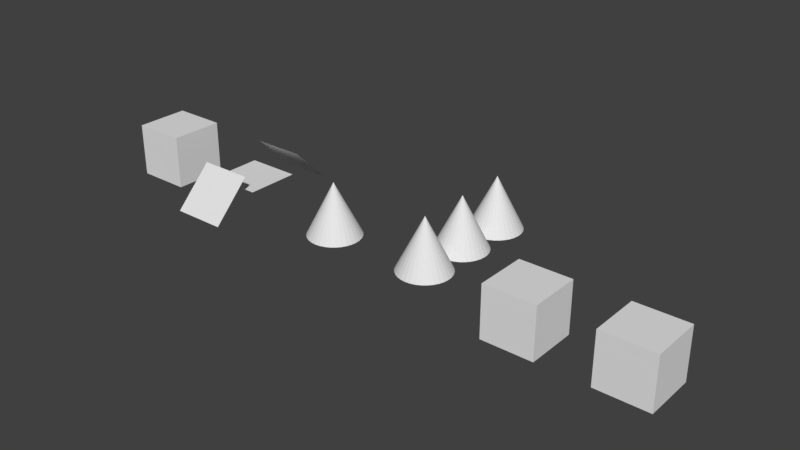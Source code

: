# Source: shadow_no_shadow.test.blend  (saved by Blender 2.78.0; exported with 4.5.12 LTS)
import bpy
from mathutils import Matrix  # noqa: F401  (used for matrix-valued properties, if any)

bpy.ops.wm.read_factory_settings(use_empty=True)
scene = bpy.context.scene
scene.name = 'Scene'

# ---- collections
col_collection_1 = bpy.data.collections.new('Collection 1'); scene.collection.children.link(col_collection_1)

# ---- materials (node trees are filled in below, after node groups)
mat_material_shadow = bpy.data.materials.new('Material_shadow')
mat_material_shadow.alpha_threshold = 0.0
mat_material_shadow.use_transparent_shadow = False
mat_material_shadow.roughness = 0.5
mat_material_shadow.line_color = (0.0, 0.0, 0.0, 1.0)
mat_material_no_shadow = bpy.data.materials.new('Material_no_shadow')
mat_material_no_shadow.alpha_threshold = 0.0
mat_material_no_shadow.use_transparent_shadow = False
mat_material_no_shadow.roughness = 0.5
mat_material_no_shadow.line_color = (0.0, 0.0, 0.0, 1.0)
mat_material_2nd_shadow = bpy.data.materials.new('Material_2nd_shadow')
mat_material_2nd_shadow.alpha_threshold = 0.0
mat_material_2nd_shadow.use_transparent_shadow = False
mat_material_2nd_shadow.roughness = 0.5
mat_material_2nd_shadow.line_color = (0.0, 0.0, 0.0, 1.0)

# ---- material node trees

# ---- world
world_world = bpy.data.worlds.new('World'); scene.world = world_world
world_world.color = (0.05088, 0.05088, 0.05088)
world_world.use_sun_shadow = False
world_world.sun_shadow_jitter_overblur = 0.0
world_world.cycles.sampling_method = 'MANUAL'

# ---- meshes
me_cone = bpy.data.meshes.new('Cone')
me_cone.from_pydata([(0.0, 1.0, -0.06061), (0.1951, 0.9808, -0.06061), (0.3827, 0.9239, -0.06061), (0.5556, 0.8315, -0.06061), (0.7071, 0.7071, -0.06061), (0.8315, 0.5556, -0.06061), (0.9239, 0.3827, -0.06061), (0.9808, 0.1951, -0.06061), (1.0, 7.55e-08, -0.06061), (0.0, 0.0, 1.939), (0.9808, -0.1951, -0.06061), (0.9239, -0.3827, -0.06061), (0.8315, -0.5556, -0.06061), (0.7071, -0.7071, -0.06061), (0.5556, -0.8315, -0.06061), (0.3827, -0.9239, -0.06061), (0.1951, -0.9808, -0.06061), (-3.258e-07, -1.0, -0.06061), (-0.1951, -0.9808, -0.06061), (-0.3827, -0.9239, -0.06061), (-0.5556, -0.8315, -0.06061), (-0.7071, -0.7071, -0.06061), (-0.8315, -0.5556, -0.06061), (-0.9239, -0.3827, -0.06061), (-0.9808, -0.1951, -0.06061), (-1.0, 9.656e-07, -0.06061), (-0.9808, 0.1951, -0.06061), (-0.9239, 0.3827, -0.06061), (-0.8315, 0.5556, -0.06061), (-0.7071, 0.7071, -0.06061), (-0.5556, 0.8315, -0.06061), (-0.3827, 0.9239, -0.06061), (-0.1951, 0.9808, -0.06061)], [], [(0, 9, 1), (1, 9, 2), (2, 9, 3), (3, 9, 4), (4, 9, 5), (5, 9, 6), (6, 9, 7), (7, 9, 8), (8, 9, 10), (10, 9, 11), (11, 9, 12), (12, 9, 13), (13, 9, 14), (14, 9, 15), (15, 9, 16), (16, 9, 17), (17, 9, 18), (18, 9, 19), (19, 9, 20), (20, 9, 21), (21, 9, 22), (22, 9, 23), (23, 9, 24), (24, 9, 25), (25, 9, 26), (26, 9, 27), (27, 9, 28), (28, 9, 29), (29, 9, 30), (30, 9, 31), (31, 9, 32), (32, 9, 0), (0, 1, 2, 3, 4, 5, 6, 7, 8, 10, 11, 12, 13, 14, 15, 16, 17, 18, 19, 20, 21, 22, 23, 24, 25, 26, 27, 28, 29, 30, 31, 32)])
me_cone.materials.append(mat_material_shadow)
me_cone.use_remesh_preserve_volume = False
me_cone.use_remesh_preserve_attributes = False
me_cone.use_mirror_vertex_groups = False
me_cone.update()
me_cube = bpy.data.meshes.new('Cube')
me_cube.from_pydata([(1.0, 1.0, -1.0), (1.0, -1.0, -1.0), (-1.0, -1.0, -1.0), (-1.0, 1.0, -1.0), (1.0, 1.0, 1.0), (1.0, -1.0, 1.0), (-1.0, -1.0, 1.0), (-1.0, 1.0, 1.0)], [], [(0, 1, 2, 3), (4, 7, 6, 5), (0, 4, 5, 1), (1, 5, 6, 2), (2, 6, 7, 3), (4, 0, 3, 7)])
me_cube.materials.append(mat_material_no_shadow)
me_cube.use_remesh_preserve_volume = False
me_cube.use_remesh_preserve_attributes = False
me_cube.use_mirror_vertex_groups = False
me_cube.update()
me_cube_002 = bpy.data.meshes.new('Cube.002')
me_cube_002.from_pydata([(-1.0, -1.0, -1.0), (-1.0, -1.0, 1.0), (-1.0, 1.0, -1.0), (-1.0, 1.0, 1.0), (1.0, -1.0, -1.0), (1.0, -1.0, 1.0), (1.0, 1.0, -1.0), (1.0, 1.0, 1.0)], [], [(0, 1, 3, 2), (2, 3, 7, 6), (6, 7, 5, 4), (4, 5, 1, 0), (2, 6, 4, 0), (7, 3, 1, 5)])
me_cube_002.materials.append(mat_material_no_shadow)
me_cube_002.use_remesh_preserve_volume = False
me_cube_002.use_remesh_preserve_attributes = False
me_cube_002.use_mirror_vertex_groups = False
me_cube_002.update()
me_cube_001 = bpy.data.meshes.new('Cube.001')
me_cube_001.from_pydata([(-1.0, -1.0, -1.0), (-1.0, -1.0, 1.0), (-1.0, 1.0, -1.0), (-1.0, 1.0, 1.0), (1.0, -1.0, -1.0), (1.0, -1.0, 1.0), (1.0, 1.0, -1.0), (1.0, 1.0, 1.0)], [], [(0, 1, 3, 2), (2, 3, 7, 6), (6, 7, 5, 4), (4, 5, 1, 0), (2, 6, 4, 0), (7, 3, 1, 5)])
me_cube_001.materials.append(mat_material_no_shadow)
me_cube_001.use_remesh_preserve_volume = False
me_cube_001.use_remesh_preserve_attributes = False
me_cube_001.use_mirror_vertex_groups = False
me_cube_001.update()
me_cone_003 = bpy.data.meshes.new('Cone.003')
me_cone_003.from_pydata([(0.0, 1.0, -0.06061), (0.1951, 0.9808, -0.06061), (0.3827, 0.9239, -0.06061), (0.5556, 0.8315, -0.06061), (0.7071, 0.7071, -0.06061), (0.8315, 0.5556, -0.06061), (0.9239, 0.3827, -0.06061), (0.9808, 0.1951, -0.06061), (1.0, 7.55e-08, -0.06061), (0.0, 0.0, 1.939), (0.9808, -0.1951, -0.06061), (0.9239, -0.3827, -0.06061), (0.8315, -0.5556, -0.06061), (0.7071, -0.7071, -0.06061), (0.5556, -0.8315, -0.06061), (0.3827, -0.9239, -0.06061), (0.1951, -0.9808, -0.06061), (-3.258e-07, -1.0, -0.06061), (-0.1951, -0.9808, -0.06061), (-0.3827, -0.9239, -0.06061), (-0.5556, -0.8315, -0.06061), (-0.7071, -0.7071, -0.06061), (-0.8315, -0.5556, -0.06061), (-0.9239, -0.3827, -0.06061), (-0.9808, -0.1951, -0.06061), (-1.0, 9.656e-07, -0.06061), (-0.9808, 0.1951, -0.06061), (-0.9239, 0.3827, -0.06061), (-0.8315, 0.5556, -0.06061), (-0.7071, 0.7071, -0.06061), (-0.5556, 0.8315, -0.06061), (-0.3827, 0.9239, -0.06061), (-0.1951, 0.9808, -0.06061)], [], [(0, 9, 1), (1, 9, 2), (2, 9, 3), (3, 9, 4), (4, 9, 5), (5, 9, 6), (6, 9, 7), (7, 9, 8), (8, 9, 10), (10, 9, 11), (11, 9, 12), (12, 9, 13), (13, 9, 14), (14, 9, 15), (15, 9, 16), (16, 9, 17), (17, 9, 18), (18, 9, 19), (19, 9, 20), (20, 9, 21), (21, 9, 22), (22, 9, 23), (23, 9, 24), (24, 9, 25), (25, 9, 26), (26, 9, 27), (27, 9, 28), (28, 9, 29), (29, 9, 30), (30, 9, 31), (31, 9, 32), (32, 9, 0), (0, 1, 2, 3, 4, 5, 6, 7, 8, 10, 11, 12, 13, 14, 15, 16, 17, 18, 19, 20, 21, 22, 23, 24, 25, 26, 27, 28, 29, 30, 31, 32)])
me_cone_003.materials.append(mat_material_2nd_shadow)
me_cone_003.use_remesh_preserve_volume = False
me_cone_003.use_remesh_preserve_attributes = False
me_cone_003.use_mirror_vertex_groups = False
me_cone_003.update()
me_cone_002 = bpy.data.meshes.new('Cone.002')
me_cone_002.from_pydata([(0.0, 1.0, -0.06061), (0.1951, 0.9808, -0.06061), (0.3827, 0.9239, -0.06061), (0.5556, 0.8315, -0.06061), (0.7071, 0.7071, -0.06061), (0.8315, 0.5556, -0.06061), (0.9239, 0.3827, -0.06061), (0.9808, 0.1951, -0.06061), (1.0, 7.55e-08, -0.06061), (0.0, 0.0, 1.939), (0.9808, -0.1951, -0.06061), (0.9239, -0.3827, -0.06061), (0.8315, -0.5556, -0.06061), (0.7071, -0.7071, -0.06061), (0.5556, -0.8315, -0.06061), (0.3827, -0.9239, -0.06061), (0.1951, -0.9808, -0.06061), (-3.258e-07, -1.0, -0.06061), (-0.1951, -0.9808, -0.06061), (-0.3827, -0.9239, -0.06061), (-0.5556, -0.8315, -0.06061), (-0.7071, -0.7071, -0.06061), (-0.8315, -0.5556, -0.06061), (-0.9239, -0.3827, -0.06061), (-0.9808, -0.1951, -0.06061), (-1.0, 9.656e-07, -0.06061), (-0.9808, 0.1951, -0.06061), (-0.9239, 0.3827, -0.06061), (-0.8315, 0.5556, -0.06061), (-0.7071, 0.7071, -0.06061), (-0.5556, 0.8315, -0.06061), (-0.3827, 0.9239, -0.06061), (-0.1951, 0.9808, -0.06061)], [], [(0, 9, 1), (1, 9, 2), (2, 9, 3), (3, 9, 4), (4, 9, 5), (5, 9, 6), (6, 9, 7), (7, 9, 8), (8, 9, 10), (10, 9, 11), (11, 9, 12), (12, 9, 13), (13, 9, 14), (14, 9, 15), (15, 9, 16), (16, 9, 17), (17, 9, 18), (18, 9, 19), (19, 9, 20), (20, 9, 21), (21, 9, 22), (22, 9, 23), (23, 9, 24), (24, 9, 25), (25, 9, 26), (26, 9, 27), (27, 9, 28), (28, 9, 29), (29, 9, 30), (30, 9, 31), (31, 9, 32), (32, 9, 0), (0, 1, 2, 3, 4, 5, 6, 7, 8, 10, 11, 12, 13, 14, 15, 16, 17, 18, 19, 20, 21, 22, 23, 24, 25, 26, 27, 28, 29, 30, 31, 32)])
me_cone_002.materials.append(mat_material_no_shadow)
me_cone_002.use_remesh_preserve_volume = False
me_cone_002.use_remesh_preserve_attributes = False
me_cone_002.use_mirror_vertex_groups = False
me_cone_002.update()
me_cone_001 = bpy.data.meshes.new('Cone.001')
me_cone_001.from_pydata([(0.0, 1.0, -0.06061), (0.1951, 0.9808, -0.06061), (0.3827, 0.9239, -0.06061), (0.5556, 0.8315, -0.06061), (0.7071, 0.7071, -0.06061), (0.8315, 0.5556, -0.06061), (0.9239, 0.3827, -0.06061), (0.9808, 0.1951, -0.06061), (1.0, 7.55e-08, -0.06061), (0.0, 0.0, 1.939), (0.9808, -0.1951, -0.06061), (0.9239, -0.3827, -0.06061), (0.8315, -0.5556, -0.06061), (0.7071, -0.7071, -0.06061), (0.5556, -0.8315, -0.06061), (0.3827, -0.9239, -0.06061), (0.1951, -0.9808, -0.06061), (-3.258e-07, -1.0, -0.06061), (-0.1951, -0.9808, -0.06061), (-0.3827, -0.9239, -0.06061), (-0.5556, -0.8315, -0.06061), (-0.7071, -0.7071, -0.06061), (-0.8315, -0.5556, -0.06061), (-0.9239, -0.3827, -0.06061), (-0.9808, -0.1951, -0.06061), (-1.0, 9.656e-07, -0.06061), (-0.9808, 0.1951, -0.06061), (-0.9239, 0.3827, -0.06061), (-0.8315, 0.5556, -0.06061), (-0.7071, 0.7071, -0.06061), (-0.5556, 0.8315, -0.06061), (-0.3827, 0.9239, -0.06061), (-0.1951, 0.9808, -0.06061)], [], [(0, 9, 1), (1, 9, 2), (2, 9, 3), (3, 9, 4), (4, 9, 5), (5, 9, 6), (6, 9, 7), (7, 9, 8), (8, 9, 10), (10, 9, 11), (11, 9, 12), (12, 9, 13), (13, 9, 14), (14, 9, 15), (15, 9, 16), (16, 9, 17), (17, 9, 18), (18, 9, 19), (19, 9, 20), (20, 9, 21), (21, 9, 22), (22, 9, 23), (23, 9, 24), (24, 9, 25), (25, 9, 26), (26, 9, 27), (27, 9, 28), (28, 9, 29), (29, 9, 30), (30, 9, 31), (31, 9, 32), (32, 9, 0), (0, 1, 2, 3, 4, 5, 6, 7, 8, 10, 11, 12, 13, 14, 15, 16, 17, 18, 19, 20, 21, 22, 23, 24, 25, 26, 27, 28, 29, 30, 31, 32)])
me_cone_001.materials.append(mat_material_shadow)
me_cone_001.use_remesh_preserve_volume = False
me_cone_001.use_remesh_preserve_attributes = False
me_cone_001.use_mirror_vertex_groups = False
me_cone_001.update()
me_plane_002 = bpy.data.meshes.new('Plane.002')
me_plane_002.from_pydata([(-1.0, -1.0, 0.0), (1.0, -1.0, 0.0), (-1.0, 1.0, 0.0), (1.0, 1.0, 0.0)], [], [(0, 1, 3, 2)])
me_plane_002.materials.append(mat_material_shadow)
me_plane_002.use_remesh_preserve_volume = False
me_plane_002.use_remesh_preserve_attributes = False
me_plane_002.use_mirror_vertex_groups = False
me_plane_002.update()
me_plane_001 = bpy.data.meshes.new('Plane.001')
me_plane_001.from_pydata([(-1.0, -1.0, 0.0), (1.0, -1.0, 0.0), (-1.0, 1.0, 0.0), (1.0, 1.0, 0.0)], [], [(0, 1, 3, 2)])
me_plane_001.materials.append(mat_material_no_shadow)
me_plane_001.use_remesh_preserve_volume = False
me_plane_001.use_remesh_preserve_attributes = False
me_plane_001.use_mirror_vertex_groups = False
me_plane_001.update()
me_plane = bpy.data.meshes.new('Plane')
me_plane.from_pydata([(-1.0, -1.0, 0.0), (1.0, -1.0, 0.0), (-1.0, 1.0, 0.0), (1.0, 1.0, 0.0)], [], [(0, 1, 3, 2)])
me_plane.materials.append(mat_material_shadow)
me_plane.use_remesh_preserve_volume = False
me_plane.use_remesh_preserve_attributes = False
me_plane.use_mirror_vertex_groups = False
me_plane.update()

# ---- objects
ob_03_good_global_no_shadow_only = bpy.data.objects.new('03_good_GLOBAL_no_shadow_only', None)
ob_cone = bpy.data.objects.new('Cone', me_cone)
ob_01_good_attr_no_shadow = bpy.data.objects.new('01_good_ATTR_no_shadow', None)
ob_cube_no_shadow = bpy.data.objects.new('Cube_no_shadow', me_cube)
ob_06_ignored_export_type_cockpit = bpy.data.objects.new('06_ignored_export_type_cockpit', None)
ob_cube_001 = bpy.data.objects.new('Cube.001', me_cube_002)
ob_05_ignored_export_type_aircraft = bpy.data.objects.new('05_ignored_export_type_aircraft', None)
ob_cube = bpy.data.objects.new('Cube', me_cube_001)
ob_04_bad_global_no_shadow_attr_shadow = bpy.data.objects.new('04_bad_GLOBAL_no_shadow_ATTR_shadow', None)
ob_cone_2nd_shadow = bpy.data.objects.new('Cone_2nd_shadow', me_cone_003)
ob_cone_no_shadow = bpy.data.objects.new('Cone_no_shadow', me_cone_002)
ob_cone_shadow = bpy.data.objects.new('Cone_shadow', me_cone_001)
ob_02_good_attr_shadow_on_off_on = bpy.data.objects.new('02_good_ATTR_shadow_on_off_on', None)
ob_3_plane_shadow = bpy.data.objects.new('3_Plane_shadow', me_plane_002)
ob_2_plane_no_shadow = bpy.data.objects.new('2_Plane_no_shadow', me_plane_001)
ob_1_plane_shadow = bpy.data.objects.new('1_Plane_shadow', me_plane)

# ---- transforms, parenting, visibility, modifiers, constraints
ob_03_good_global_no_shadow_only.location = (8.0, 0.0, 0.0)
ob_03_good_global_no_shadow_only.empty_image_offset = (0.0, 0.0)
ob_03_good_global_no_shadow_only.lineart.crease_threshold = 0.0
ob_cone.parent = ob_03_good_global_no_shadow_only
ob_cone.location = (0.0, 0.0, 0.0)
ob_cone.lineart.crease_threshold = 0.0
ob_01_good_attr_no_shadow.location = (0.0, 0.0, 0.0)
ob_01_good_attr_no_shadow.empty_image_offset = (0.0, 0.0)
ob_01_good_attr_no_shadow.lineart.crease_threshold = 0.0
ob_cube_no_shadow.parent = ob_01_good_attr_no_shadow
ob_cube_no_shadow.location = (0.0, 0.0, 1.0)
ob_cube_no_shadow.lock_rotations_4d = False
ob_cube_no_shadow.empty_display_type = 'ARROWS'
ob_cube_no_shadow.lineart.crease_threshold = 0.0
ob_06_ignored_export_type_cockpit.location = (20.0, 0.0, 0.0)
ob_06_ignored_export_type_cockpit.empty_image_offset = (0.0, 0.0)
ob_06_ignored_export_type_cockpit.lineart.crease_threshold = 0.0
ob_cube_001.parent = ob_06_ignored_export_type_cockpit
ob_cube_001.location = (0.0, 0.0, 0.0)
ob_cube_001.lineart.crease_threshold = 0.0
ob_05_ignored_export_type_aircraft.location = (16.0, 0.0, 0.0)
ob_05_ignored_export_type_aircraft.empty_image_offset = (0.0, 0.0)
ob_05_ignored_export_type_aircraft.lineart.crease_threshold = 0.0
ob_cube.parent = ob_05_ignored_export_type_aircraft
ob_cube.location = (0.0, 0.0, 0.0)
ob_cube.lineart.crease_threshold = 0.0
ob_04_bad_global_no_shadow_attr_shadow.location = (12.0, 0.0, 0.0)
ob_04_bad_global_no_shadow_attr_shadow.empty_image_offset = (0.0, 0.0)
ob_04_bad_global_no_shadow_attr_shadow.lineart.crease_threshold = 0.0
ob_cone_2nd_shadow.parent = ob_04_bad_global_no_shadow_attr_shadow
ob_cone_2nd_shadow.location = (0.0, 4.0, 0.0)
ob_cone_2nd_shadow.lineart.crease_threshold = 0.0
ob_cone_no_shadow.parent = ob_04_bad_global_no_shadow_attr_shadow
ob_cone_no_shadow.location = (0.0, 0.0, 0.0)
ob_cone_no_shadow.lineart.crease_threshold = 0.0
ob_cone_shadow.parent = ob_04_bad_global_no_shadow_attr_shadow
ob_cone_shadow.location = (0.0, 2.0, 0.0)
ob_cone_shadow.lineart.crease_threshold = 0.0
ob_02_good_attr_shadow_on_off_on.location = (4.0, 0.0, 0.0)
ob_02_good_attr_shadow_on_off_on.empty_image_offset = (0.0, 0.0)
ob_02_good_attr_shadow_on_off_on.lineart.crease_threshold = 0.0
ob_3_plane_shadow.parent = ob_02_good_attr_shadow_on_off_on
ob_3_plane_shadow.location = (0.0, 2.0, 1.0)
ob_3_plane_shadow.rotation_euler = (-0.7854, -0.0, 0.0)
ob_3_plane_shadow.lineart.crease_threshold = 0.0
ob_2_plane_no_shadow.parent = ob_02_good_attr_shadow_on_off_on
ob_2_plane_no_shadow.location = (0.0, 0.0, 1.0)
ob_2_plane_no_shadow.lineart.crease_threshold = 0.0
ob_1_plane_shadow.parent = ob_02_good_attr_shadow_on_off_on
ob_1_plane_shadow.location = (0.0, -2.0, 1.0)
ob_1_plane_shadow.rotation_euler = (0.7854, -0.0, 0.0)
ob_1_plane_shadow.lineart.crease_threshold = 0.0

# ---- collection membership
col_collection_1.objects.link(ob_03_good_global_no_shadow_only)
col_collection_1.objects.link(ob_cone)
col_collection_1.objects.link(ob_01_good_attr_no_shadow)
col_collection_1.objects.link(ob_cube_no_shadow)
col_collection_1.objects.link(ob_06_ignored_export_type_cockpit)
col_collection_1.objects.link(ob_cube_001)
col_collection_1.objects.link(ob_05_ignored_export_type_aircraft)
col_collection_1.objects.link(ob_cube)
col_collection_1.objects.link(ob_04_bad_global_no_shadow_attr_shadow)
col_collection_1.objects.link(ob_cone_2nd_shadow)
col_collection_1.objects.link(ob_cone_no_shadow)
col_collection_1.objects.link(ob_cone_shadow)
col_collection_1.objects.link(ob_02_good_attr_shadow_on_off_on)
col_collection_1.objects.link(ob_3_plane_shadow)
col_collection_1.objects.link(ob_2_plane_no_shadow)
col_collection_1.objects.link(ob_1_plane_shadow)

# ---- scene / render settings (as saved in the file)
scene.frame_start = 1; scene.frame_end = 250; scene.frame_set(1)
scene.render.engine = 'BLENDER_EEVEE_NEXT'
scene.render.resolution_percentage = 50
scene.render.dither_intensity = 0.0
scene.cycles.use_denoising = False
scene.cycles.samples = 128
scene.cycles.sampling_pattern = 'TABULATED_SOBOL'
scene.cycles.light_sampling_threshold = 0.0
scene.cycles.use_adaptive_sampling = False
scene.cycles.use_light_tree = False
scene.cycles.blur_glossy = 0.0
scene.cycles.sample_clamp_indirect = 0.0
scene.view_settings.view_transform = 'Standard'
bpy.context.view_layer.update()

# ---- added for rendering (the .blend has no active camera and no usable light): camera, sun
cam_auto = bpy.data.cameras.new('AutoCamera')
cam_auto.lens = 50.0
cam_auto.sensor_width = 36.0
cam_auto.clip_end = 1000.0
ob_auto_camera = bpy.data.objects.new('AutoCamera', cam_auto)
scene.collection.objects.link(ob_auto_camera)
ob_auto_camera.location = (31.7457, -24.9484, 17.8966)
ob_auto_camera.rotation_euler = (1.09748, -7.21219e-08, 0.694738)
scene.camera = ob_auto_camera
light_auto_sun = bpy.data.lights.new('AutoSun', 'SUN')
light_auto_sun.energy = 3.0
light_auto_sun.angle = 0.0523599
ob_auto_sun = bpy.data.objects.new('AutoSun', light_auto_sun)
scene.collection.objects.link(ob_auto_sun)
ob_auto_sun.rotation_euler = (0.872665, 0.174533, 0.523599)
bpy.context.view_layer.update()
